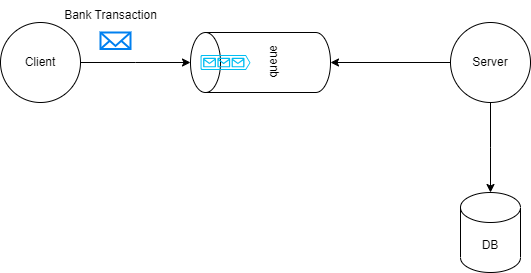

The diagram above was exported from draw.io. Its source (the exported page's mxGraphModel, read from the mxfile embedded in the PNG):
<mxGraphModel dx="739" dy="462" grid="1" gridSize="10" guides="1" tooltips="1" connect="1" arrows="1" fold="1" page="1" pageScale="1" pageWidth="850" pageHeight="1100" math="0" shadow="0">
  <root>
    <mxCell id="0" />
    <mxCell id="1" parent="0" />
    <mxCell id="w_a-rS7hvSK2902wbLqP-2" style="edgeStyle=orthogonalEdgeStyle;rounded=0;orthogonalLoop=1;jettySize=auto;html=1;" parent="1" source="w_a-rS7hvSK2902wbLqP-1" edge="1">
      <mxGeometry relative="1" as="geometry">
        <mxPoint x="290" y="220" as="targetPoint" />
      </mxGeometry>
    </mxCell>
    <mxCell id="w_a-rS7hvSK2902wbLqP-1" value="Client" style="ellipse;whiteSpace=wrap;html=1;aspect=fixed;" parent="1" vertex="1">
      <mxGeometry x="100" y="180" width="80" height="80" as="geometry" />
    </mxCell>
    <mxCell id="w_a-rS7hvSK2902wbLqP-3" value="" style="html=1;verticalLabelPosition=bottom;align=center;labelBackgroundColor=#ffffff;verticalAlign=top;strokeWidth=2;strokeColor=#0080F0;shadow=0;dashed=0;shape=mxgraph.ios7.icons.mail;" parent="1" vertex="1">
      <mxGeometry x="200" y="190" width="30" height="16.5" as="geometry" />
    </mxCell>
    <mxCell id="w_a-rS7hvSK2902wbLqP-4" value="Bank Transaction" style="text;html=1;align=center;verticalAlign=middle;resizable=0;points=[];autosize=1;strokeColor=none;fillColor=none;" parent="1" vertex="1">
      <mxGeometry x="150" y="158" width="120" height="30" as="geometry" />
    </mxCell>
    <mxCell id="w_a-rS7hvSK2902wbLqP-5" value="queue" style="shape=cylinder3;whiteSpace=wrap;html=1;boundedLbl=1;backgroundOutline=1;size=15;rotation=-90;" parent="1" vertex="1">
      <mxGeometry x="330" y="150" width="60" height="140" as="geometry" />
    </mxCell>
    <mxCell id="w_a-rS7hvSK2902wbLqP-6" value="" style="verticalLabelPosition=bottom;html=1;verticalAlign=top;align=center;strokeColor=none;fillColor=#00BEF2;shape=mxgraph.azure.queue_generic;pointerEvents=1;" parent="1" vertex="1">
      <mxGeometry x="300" y="212.5" width="50" height="15" as="geometry" />
    </mxCell>
    <mxCell id="w_a-rS7hvSK2902wbLqP-8" style="edgeStyle=orthogonalEdgeStyle;rounded=0;orthogonalLoop=1;jettySize=auto;html=1;entryX=0.5;entryY=1;entryDx=0;entryDy=0;entryPerimeter=0;" parent="1" source="w_a-rS7hvSK2902wbLqP-7" target="w_a-rS7hvSK2902wbLqP-5" edge="1">
      <mxGeometry relative="1" as="geometry" />
    </mxCell>
    <mxCell id="w_a-rS7hvSK2902wbLqP-9" style="edgeStyle=orthogonalEdgeStyle;rounded=0;orthogonalLoop=1;jettySize=auto;html=1;" parent="1" source="w_a-rS7hvSK2902wbLqP-7" edge="1">
      <mxGeometry relative="1" as="geometry">
        <mxPoint x="590" y="350" as="targetPoint" />
      </mxGeometry>
    </mxCell>
    <mxCell id="w_a-rS7hvSK2902wbLqP-7" value="Server" style="ellipse;whiteSpace=wrap;html=1;aspect=fixed;" parent="1" vertex="1">
      <mxGeometry x="550" y="180" width="80" height="80" as="geometry" />
    </mxCell>
    <mxCell id="w_a-rS7hvSK2902wbLqP-10" value="DB" style="shape=cylinder3;whiteSpace=wrap;html=1;boundedLbl=1;backgroundOutline=1;size=15;" parent="1" vertex="1">
      <mxGeometry x="560" y="350" width="60" height="80" as="geometry" />
    </mxCell>
  </root>
</mxGraphModel>